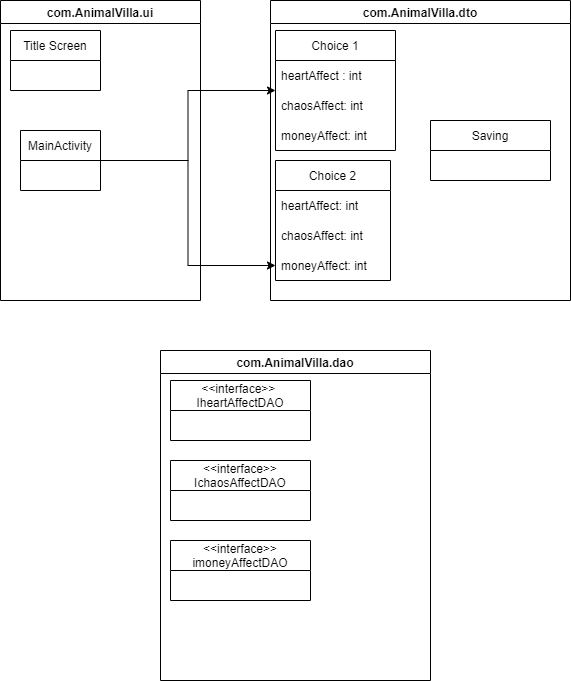

The diagram above was exported from draw.io. Its source (the exported page's mxGraphModel, read from the mxfile embedded in the PNG):
<mxGraphModel dx="1662" dy="762" grid="1" gridSize="10" guides="1" tooltips="1" connect="1" arrows="1" fold="1" page="1" pageScale="1" pageWidth="850" pageHeight="1100" math="0" shadow="0">
  <root>
    <mxCell id="0" />
    <mxCell id="1" parent="0" />
    <mxCell id="3nakio63uPE9p1bhrfro-1" value="com.AnimalVilla.ui" style="swimlane;" vertex="1" parent="1">
      <mxGeometry x="90" y="50" width="200" height="300" as="geometry" />
    </mxCell>
    <mxCell id="3nakio63uPE9p1bhrfro-2" value="Title Screen" style="swimlane;fontStyle=0;childLayout=stackLayout;horizontal=1;startSize=30;horizontalStack=0;resizeParent=1;resizeParentMax=0;resizeLast=0;collapsible=1;marginBottom=0;" vertex="1" parent="3nakio63uPE9p1bhrfro-1">
      <mxGeometry x="10" y="30" width="90" height="60" as="geometry" />
    </mxCell>
    <mxCell id="3nakio63uPE9p1bhrfro-6" value="MainActivity" style="swimlane;fontStyle=0;childLayout=stackLayout;horizontal=1;startSize=30;horizontalStack=0;resizeParent=1;resizeParentMax=0;resizeLast=0;collapsible=1;marginBottom=0;" vertex="1" parent="3nakio63uPE9p1bhrfro-1">
      <mxGeometry x="20" y="130" width="80" height="60" as="geometry" />
    </mxCell>
    <mxCell id="3nakio63uPE9p1bhrfro-10" value="com.AnimalVilla.dto" style="swimlane;" vertex="1" parent="1">
      <mxGeometry x="360" y="50" width="300" height="300" as="geometry" />
    </mxCell>
    <mxCell id="3nakio63uPE9p1bhrfro-13" value="Choice 1" style="swimlane;fontStyle=0;childLayout=stackLayout;horizontal=1;startSize=30;horizontalStack=0;resizeParent=1;resizeParentMax=0;resizeLast=0;collapsible=1;marginBottom=0;" vertex="1" parent="3nakio63uPE9p1bhrfro-10">
      <mxGeometry x="5" y="30" width="120" height="120" as="geometry" />
    </mxCell>
    <mxCell id="3nakio63uPE9p1bhrfro-14" value="heartAffect : int " style="text;strokeColor=none;fillColor=none;align=left;verticalAlign=middle;spacingLeft=4;spacingRight=4;overflow=hidden;points=[[0,0.5],[1,0.5]];portConstraint=eastwest;rotatable=0;" vertex="1" parent="3nakio63uPE9p1bhrfro-13">
      <mxGeometry y="30" width="120" height="30" as="geometry" />
    </mxCell>
    <mxCell id="3nakio63uPE9p1bhrfro-15" value="chaosAffect: int" style="text;strokeColor=none;fillColor=none;align=left;verticalAlign=middle;spacingLeft=4;spacingRight=4;overflow=hidden;points=[[0,0.5],[1,0.5]];portConstraint=eastwest;rotatable=0;" vertex="1" parent="3nakio63uPE9p1bhrfro-13">
      <mxGeometry y="60" width="120" height="30" as="geometry" />
    </mxCell>
    <mxCell id="3nakio63uPE9p1bhrfro-16" value="moneyAffect: int" style="text;strokeColor=none;fillColor=none;align=left;verticalAlign=middle;spacingLeft=4;spacingRight=4;overflow=hidden;points=[[0,0.5],[1,0.5]];portConstraint=eastwest;rotatable=0;" vertex="1" parent="3nakio63uPE9p1bhrfro-13">
      <mxGeometry y="90" width="120" height="30" as="geometry" />
    </mxCell>
    <mxCell id="3nakio63uPE9p1bhrfro-17" value="Choice 2" style="swimlane;fontStyle=0;childLayout=stackLayout;horizontal=1;startSize=30;horizontalStack=0;resizeParent=1;resizeParentMax=0;resizeLast=0;collapsible=1;marginBottom=0;" vertex="1" parent="3nakio63uPE9p1bhrfro-10">
      <mxGeometry x="5" y="160" width="115" height="120" as="geometry" />
    </mxCell>
    <mxCell id="3nakio63uPE9p1bhrfro-18" value="heartAffect: int" style="text;strokeColor=none;fillColor=none;align=left;verticalAlign=middle;spacingLeft=4;spacingRight=4;overflow=hidden;points=[[0,0.5],[1,0.5]];portConstraint=eastwest;rotatable=0;" vertex="1" parent="3nakio63uPE9p1bhrfro-17">
      <mxGeometry y="30" width="115" height="30" as="geometry" />
    </mxCell>
    <mxCell id="3nakio63uPE9p1bhrfro-19" value="chaosAffect: int" style="text;strokeColor=none;fillColor=none;align=left;verticalAlign=middle;spacingLeft=4;spacingRight=4;overflow=hidden;points=[[0,0.5],[1,0.5]];portConstraint=eastwest;rotatable=0;" vertex="1" parent="3nakio63uPE9p1bhrfro-17">
      <mxGeometry y="60" width="115" height="30" as="geometry" />
    </mxCell>
    <mxCell id="3nakio63uPE9p1bhrfro-20" value="moneyAffect: int" style="text;strokeColor=none;fillColor=none;align=left;verticalAlign=middle;spacingLeft=4;spacingRight=4;overflow=hidden;points=[[0,0.5],[1,0.5]];portConstraint=eastwest;rotatable=0;" vertex="1" parent="3nakio63uPE9p1bhrfro-17">
      <mxGeometry y="90" width="115" height="30" as="geometry" />
    </mxCell>
    <mxCell id="3nakio63uPE9p1bhrfro-38" value="Saving" style="swimlane;fontStyle=0;childLayout=stackLayout;horizontal=1;startSize=30;horizontalStack=0;resizeParent=1;resizeParentMax=0;resizeLast=0;collapsible=1;marginBottom=0;" vertex="1" parent="3nakio63uPE9p1bhrfro-10">
      <mxGeometry x="160" y="120" width="120" height="60" as="geometry" />
    </mxCell>
    <mxCell id="3nakio63uPE9p1bhrfro-21" style="edgeStyle=orthogonalEdgeStyle;rounded=0;orthogonalLoop=1;jettySize=auto;html=1;exitX=1;exitY=0.5;exitDx=0;exitDy=0;" edge="1" parent="1" source="3nakio63uPE9p1bhrfro-6" target="3nakio63uPE9p1bhrfro-13">
      <mxGeometry relative="1" as="geometry" />
    </mxCell>
    <mxCell id="3nakio63uPE9p1bhrfro-22" style="edgeStyle=orthogonalEdgeStyle;rounded=0;orthogonalLoop=1;jettySize=auto;html=1;exitX=1;exitY=0.5;exitDx=0;exitDy=0;entryX=0;entryY=0.5;entryDx=0;entryDy=0;" edge="1" parent="1" source="3nakio63uPE9p1bhrfro-6" target="3nakio63uPE9p1bhrfro-20">
      <mxGeometry relative="1" as="geometry" />
    </mxCell>
    <mxCell id="3nakio63uPE9p1bhrfro-23" value="com.AnimalVilla.dao" style="swimlane;" vertex="1" parent="1">
      <mxGeometry x="250" y="400" width="270" height="330" as="geometry" />
    </mxCell>
    <mxCell id="3nakio63uPE9p1bhrfro-24" value="&lt;&lt;interface&gt;&gt; &#10;IheartAffectDAO" style="swimlane;fontStyle=0;childLayout=stackLayout;horizontal=1;startSize=30;horizontalStack=0;resizeParent=1;resizeParentMax=0;resizeLast=0;collapsible=1;marginBottom=0;" vertex="1" parent="3nakio63uPE9p1bhrfro-23">
      <mxGeometry x="10" y="30" width="140" height="60" as="geometry" />
    </mxCell>
    <mxCell id="3nakio63uPE9p1bhrfro-30" value="&lt;&lt;interface&gt;&gt;&#10;IchaosAffectDAO" style="swimlane;fontStyle=0;childLayout=stackLayout;horizontal=1;startSize=30;horizontalStack=0;resizeParent=1;resizeParentMax=0;resizeLast=0;collapsible=1;marginBottom=0;" vertex="1" parent="3nakio63uPE9p1bhrfro-23">
      <mxGeometry x="10" y="110" width="140" height="60" as="geometry" />
    </mxCell>
    <mxCell id="3nakio63uPE9p1bhrfro-34" value="&lt;&lt;interface&gt;&gt;&#10;imoneyAffectDAO" style="swimlane;fontStyle=0;childLayout=stackLayout;horizontal=1;startSize=30;horizontalStack=0;resizeParent=1;resizeParentMax=0;resizeLast=0;collapsible=1;marginBottom=0;" vertex="1" parent="3nakio63uPE9p1bhrfro-23">
      <mxGeometry x="10" y="190" width="140" height="60" as="geometry" />
    </mxCell>
  </root>
</mxGraphModel>